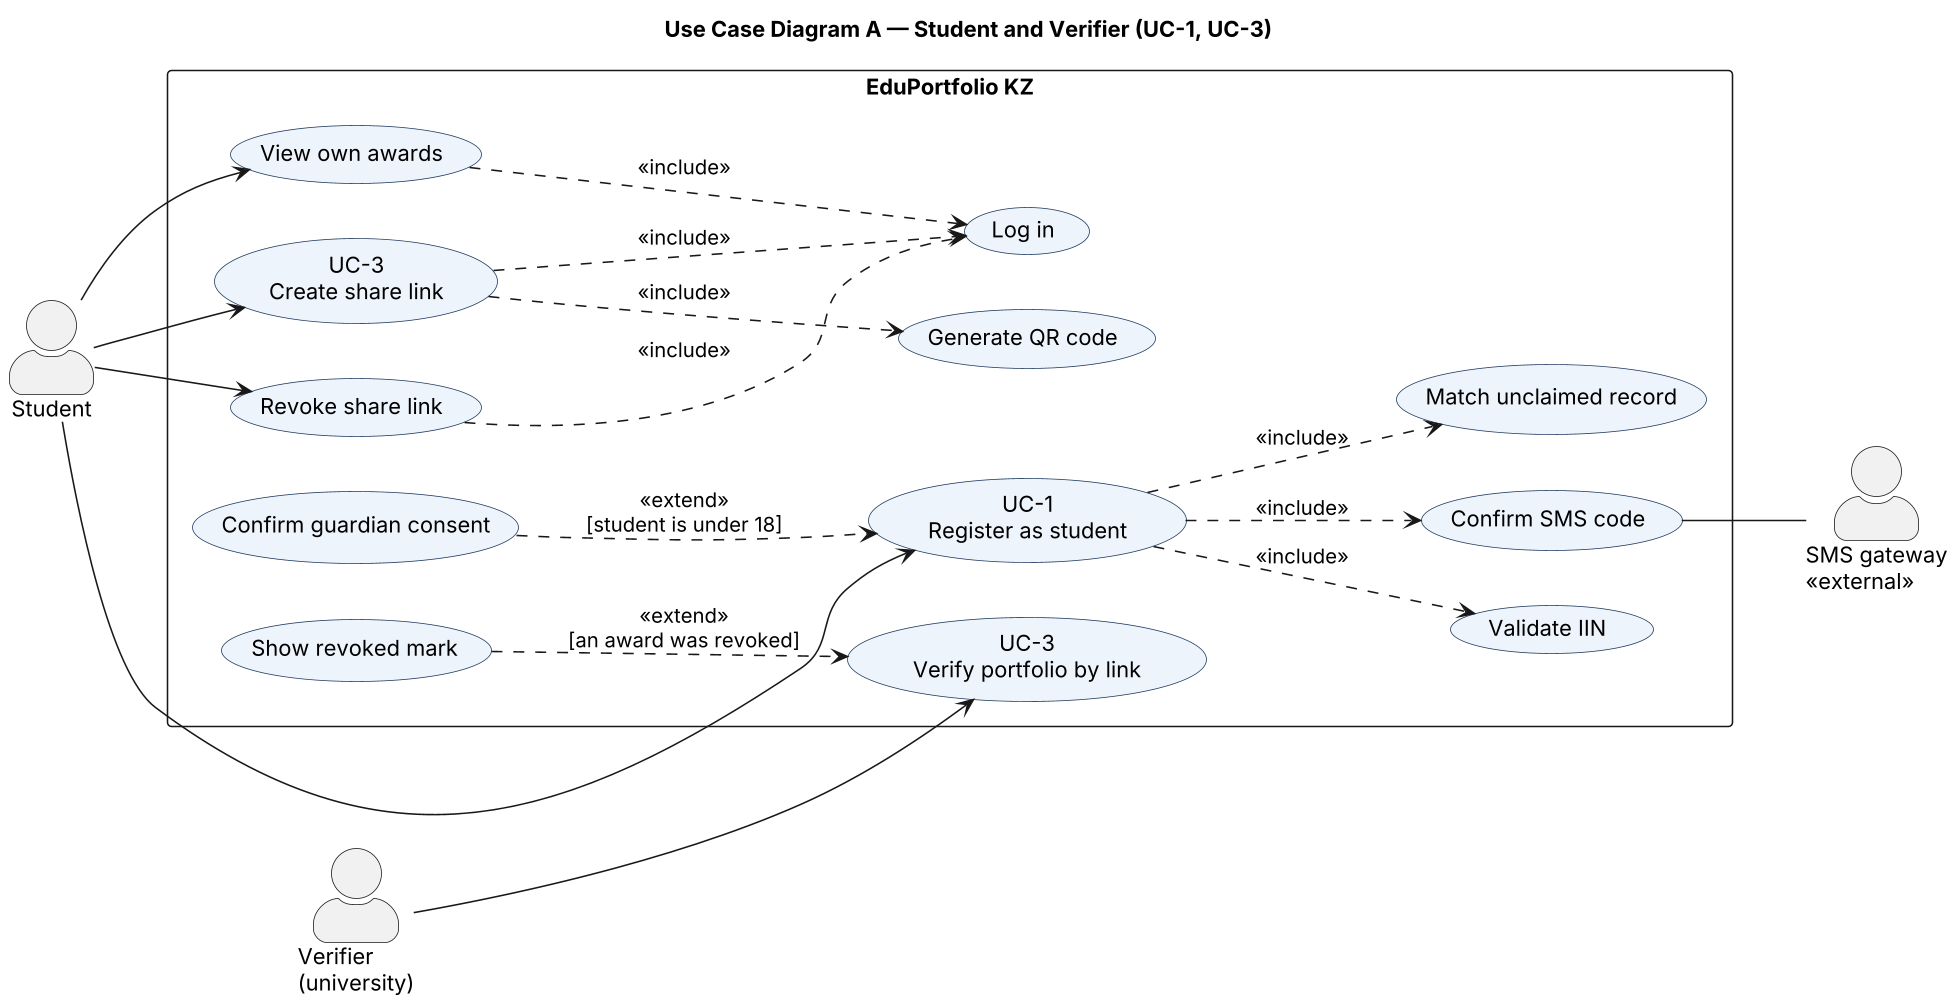

The diagram above was rendered by PlantUML. Its source (embedded in the PNG):
@startuml use-case-student
skinparamlocked dpi 150
left to right direction
skinparam packageStyle rectangle
skinparam shadowing false
skinparam actorStyle awesome
skinparam usecase {
  BackgroundColor #EEF4FB
  BorderColor #1F3A5F
}
title Use Case Diagram A — Student and Verifier (UC-1, UC-3)
actor "Student" as Student
actor "Verifier\n(university)" as Verifier
actor "SMS gateway\n<<external>>" as SMS
rectangle "EduPortfolio KZ" {
  usecase "UC-1\nRegister as student" as UC1
  usecase "Validate IIN" as ValidateIIN
  usecase "Confirm SMS code" as ConfirmCode
  usecase "Match unclaimed record" as Match
  usecase "Confirm guardian consent" as Consent
  usecase "View own awards" as ViewAwards
  usecase "Log in" as Login
  usecase "UC-3\nCreate share link" as CreateLink
  usecase "Generate QR code" as QR
  usecase "Revoke share link" as RevokeLink
  usecase "UC-3\nVerify portfolio by link" as Verify
  usecase "Show revoked mark" as RevokedMark
}
Student --> UC1
Student --> ViewAwards
Student --> CreateLink
Student --> RevokeLink
Verifier --> Verify
UC1 ..> ValidateIIN : <<include>>
UC1 ..> ConfirmCode : <<include>>
UC1 ..> Match : <<include>>
Consent ..> UC1 : <<extend>>\n[student is under 18]
ConfirmCode -- SMS
ViewAwards ..> Login : <<include>>
CreateLink ..> Login : <<include>>
RevokeLink ..> Login : <<include>>
CreateLink ..> QR : <<include>>
RevokedMark ..> Verify : <<extend>>\n[an award was revoked]
@enduml